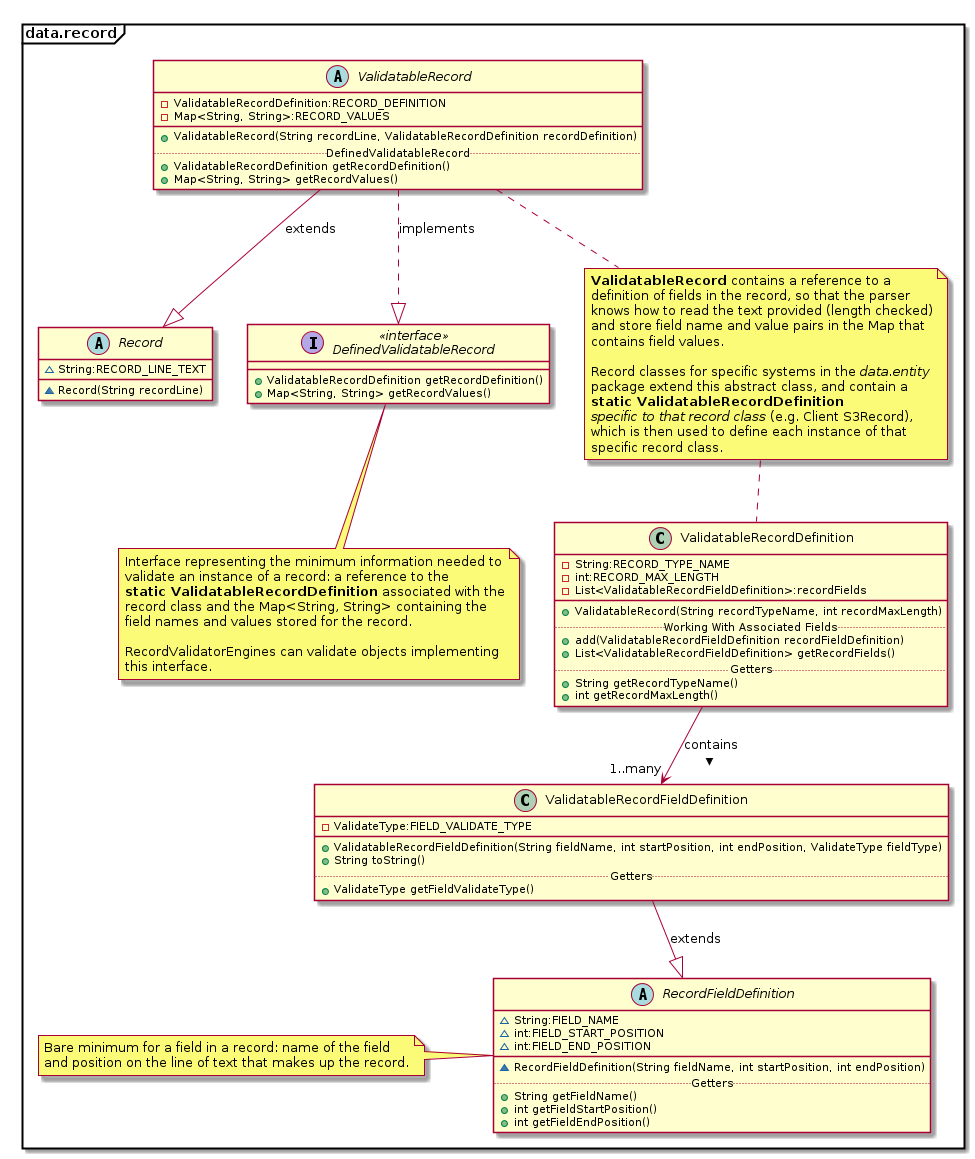

The diagram above was rendered by PlantUML. Its source (embedded in the PNG):
@startuml
package data.record <<Frame>> {

/'
===============
DEFINE ENTITIES
===============
'/

  interface DefinedValidatableRecord <<interface>> {
    +ValidatableRecordDefinition getRecordDefinition()
    +Map<String, String> getRecordValues()
  }

  abstract class Record {
    ~String:RECORD_LINE_TEXT
    __
    ~Record(String recordLine)
  }

  abstract class ValidatableRecord {
    -ValidatableRecordDefinition:RECORD_DEFINITION
    -Map<String, String>:RECORD_VALUES
    __
    +ValidatableRecord(String recordLine, ValidatableRecordDefinition recordDefinition)

    ..DefinedValidatableRecord..
    +ValidatableRecordDefinition getRecordDefinition()
    +Map<String, String> getRecordValues()
  }

  abstract class RecordFieldDefinition {
    ~String:FIELD_NAME
    ~int:FIELD_START_POSITION
    ~int:FIELD_END_POSITION
    __
    ~RecordFieldDefinition(String fieldName, int startPosition, int endPosition)
    ..Getters..
    +String getFieldName()
    +int getFieldStartPosition()
    +int getFieldEndPosition()
  }

  class ValidatableRecordFieldDefinition {
    -ValidateType:FIELD_VALIDATE_TYPE
    __
    +ValidatableRecordFieldDefinition(String fieldName, int startPosition, int endPosition, ValidateType fieldType)
    +String toString()
    ..Getters..
    +ValidateType getFieldValidateType()
  }

  class ValidatableRecordDefinition {
    -String:RECORD_TYPE_NAME
    -int:RECORD_MAX_LENGTH
    -List<ValidatableRecordFieldDefinition>:recordFields
    __
    +ValidatableRecord(String recordTypeName, int recordMaxLength)
    ..Working With Associated Fields..
    +add(ValidatableRecordFieldDefinition recordFieldDefinition)
    +List<ValidatableRecordFieldDefinition> getRecordFields()
    ..Getters..
    +String getRecordTypeName()
    +int getRecordMaxLength()
  }

/'
=================================
DEFINE RELATIONS BETWEEN ENTITIES
=================================
'/

ValidatableRecord --|> Record:extends
ValidatableRecord ..|> DefinedValidatableRecord:implements

ValidatableRecordFieldDefinition --|> RecordFieldDefinition:extends
ValidatableRecordDefinition --> "1..many" ValidatableRecordFieldDefinition:contains >

/'
============================
NOTES ABOUT VARIOUS ENTITIES
============================
'/

note as NoteRecordAndDefinition
<b>ValidatableRecord</b> contains a reference to a
definition of fields in the record, so that the parser
knows how to read the text provided (length checked)
and store field name and value pairs in the Map that
contains field values.

Record classes for specific systems in the <i>data.entity</i>
package extend this abstract class, and contain a
<b>static ValidatableRecordDefinition</b>
<i>specific to that record class</i> (e.g. Client S3Record),
which is then used to define each instance of that
specific record class.
end note

ValidatableRecord .. NoteRecordAndDefinition
NoteRecordAndDefinition .. ValidatableRecordDefinition

note bottom of DefinedValidatableRecord
Interface representing the minimum information needed to
validate an instance of a record: a reference to the
<b>static ValidatableRecordDefinition</b> associated with the
record class and the Map<String, String> containing the
field names and values stored for the record.

RecordValidatorEngines can validate objects implementing
this interface.
end note

note left of RecordFieldDefinition
Bare minimum for a field in a record: name of the field
and position on the line of text that makes up the record.
end note

}
@enduml